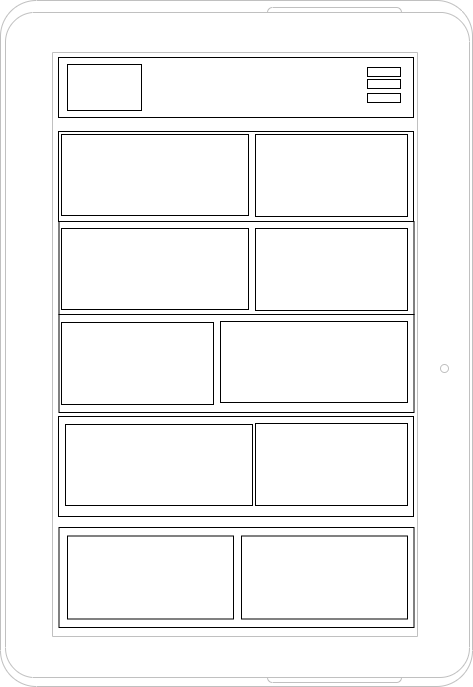

The diagram above was exported from draw.io. Its source (the exported page's mxGraphModel, read from the mxfile embedded in the PNG):
<mxGraphModel dx="1246" dy="505" grid="0" gridSize="10" guides="1" tooltips="1" connect="1" arrows="1" fold="1" page="1" pageScale="1" pageWidth="827" pageHeight="1169" math="0" shadow="0">
  <root>
    <mxCell id="0" />
    <mxCell id="1" parent="0" />
    <mxCell id="om3oyxN3rly55y8fURah-1" value="" style="verticalLabelPosition=bottom;verticalAlign=top;html=1;shadow=0;dashed=0;strokeWidth=1;shape=mxgraph.android.tab2;strokeColor=#c0c0c0;" parent="1" vertex="1">
      <mxGeometry x="638" y="172" width="472" height="686" as="geometry" />
    </mxCell>
    <mxCell id="om3oyxN3rly55y8fURah-3" value="" style="verticalLabelPosition=bottom;verticalAlign=top;html=1;shape=mxgraph.basic.rect;fillColor2=none;strokeWidth=1;size=20;indent=5;" parent="1" vertex="1">
      <mxGeometry x="696" y="229" width="355" height="60" as="geometry" />
    </mxCell>
    <mxCell id="om3oyxN3rly55y8fURah-5" value="" style="verticalLabelPosition=bottom;verticalAlign=top;html=1;shape=mxgraph.basic.rect;fillColor2=none;strokeWidth=1;size=23;indent=5;" parent="1" vertex="1">
      <mxGeometry x="705" y="236" width="74" height="46" as="geometry" />
    </mxCell>
    <mxCell id="om3oyxN3rly55y8fURah-6" value="" style="verticalLabelPosition=bottom;verticalAlign=top;html=1;shape=mxgraph.basic.rect;fillColor2=none;strokeWidth=1;size=20;indent=5;" parent="1" vertex="1">
      <mxGeometry x="1005" y="239" width="33" height="9" as="geometry" />
    </mxCell>
    <mxCell id="om3oyxN3rly55y8fURah-7" value="" style="verticalLabelPosition=bottom;verticalAlign=top;html=1;shape=mxgraph.basic.rect;fillColor2=none;strokeWidth=1;size=20;indent=5;" parent="1" vertex="1">
      <mxGeometry x="1005" y="251" width="33" height="9" as="geometry" />
    </mxCell>
    <mxCell id="om3oyxN3rly55y8fURah-8" value="" style="verticalLabelPosition=bottom;verticalAlign=top;html=1;shape=mxgraph.basic.rect;fillColor2=none;strokeWidth=1;size=20;indent=0;" parent="1" vertex="1">
      <mxGeometry x="1005" y="265" width="33" height="9" as="geometry" />
    </mxCell>
    <mxCell id="om3oyxN3rly55y8fURah-9" value="" style="verticalLabelPosition=bottom;verticalAlign=top;html=1;shape=mxgraph.basic.rect;fillColor2=none;strokeWidth=1;size=20;indent=5;" parent="1" vertex="1">
      <mxGeometry x="696" y="303" width="355" height="90" as="geometry" />
    </mxCell>
    <mxCell id="om3oyxN3rly55y8fURah-10" value="" style="verticalLabelPosition=bottom;verticalAlign=top;html=1;shape=mxgraph.basic.rect;fillColor2=none;strokeWidth=1;size=20;indent=5;" parent="1" vertex="1">
      <mxGeometry x="696.5" y="393" width="355" height="93" as="geometry" />
    </mxCell>
    <mxCell id="om3oyxN3rly55y8fURah-11" value="" style="verticalLabelPosition=bottom;verticalAlign=top;html=1;shape=mxgraph.basic.rect;fillColor2=none;strokeWidth=1;size=20;indent=5;" parent="1" vertex="1">
      <mxGeometry x="696.5" y="486" width="355" height="98" as="geometry" />
    </mxCell>
    <mxCell id="om3oyxN3rly55y8fURah-12" value="" style="verticalLabelPosition=bottom;verticalAlign=top;html=1;shape=mxgraph.basic.rect;fillColor2=none;strokeWidth=1;size=20;indent=5;" parent="1" vertex="1">
      <mxGeometry x="696" y="588" width="355" height="100" as="geometry" />
    </mxCell>
    <mxCell id="om3oyxN3rly55y8fURah-15" value="" style="rounded=0;whiteSpace=wrap;html=1;" parent="1" vertex="1">
      <mxGeometry x="699" y="306" width="187" height="81" as="geometry" />
    </mxCell>
    <mxCell id="om3oyxN3rly55y8fURah-16" value="" style="rounded=0;whiteSpace=wrap;html=1;" parent="1" vertex="1">
      <mxGeometry x="893" y="306" width="152" height="82" as="geometry" />
    </mxCell>
    <mxCell id="om3oyxN3rly55y8fURah-17" value="" style="rounded=0;whiteSpace=wrap;html=1;" parent="1" vertex="1">
      <mxGeometry x="699" y="400" width="187" height="81" as="geometry" />
    </mxCell>
    <mxCell id="om3oyxN3rly55y8fURah-18" value="" style="rounded=0;whiteSpace=wrap;html=1;" parent="1" vertex="1">
      <mxGeometry x="893" y="400" width="152" height="82" as="geometry" />
    </mxCell>
    <mxCell id="om3oyxN3rly55y8fURah-19" value="" style="rounded=0;whiteSpace=wrap;html=1;" parent="1" vertex="1">
      <mxGeometry x="858" y="493" width="187" height="81" as="geometry" />
    </mxCell>
    <mxCell id="om3oyxN3rly55y8fURah-20" value="" style="rounded=0;whiteSpace=wrap;html=1;" parent="1" vertex="1">
      <mxGeometry x="699" y="494" width="152" height="82" as="geometry" />
    </mxCell>
    <mxCell id="om3oyxN3rly55y8fURah-21" value="" style="rounded=0;whiteSpace=wrap;html=1;" parent="1" vertex="1">
      <mxGeometry x="893" y="595" width="152" height="82" as="geometry" />
    </mxCell>
    <mxCell id="om3oyxN3rly55y8fURah-22" value="" style="rounded=0;whiteSpace=wrap;html=1;" parent="1" vertex="1">
      <mxGeometry x="703" y="596" width="187" height="81" as="geometry" />
    </mxCell>
    <mxCell id="om3oyxN3rly55y8fURah-23" value="" style="verticalLabelPosition=bottom;verticalAlign=top;html=1;shape=mxgraph.basic.rect;fillColor2=none;strokeWidth=1;size=20;indent=5;" parent="1" vertex="1">
      <mxGeometry x="696.5" y="699" width="355" height="100" as="geometry" />
    </mxCell>
    <mxCell id="om3oyxN3rly55y8fURah-24" value="" style="rounded=0;whiteSpace=wrap;html=1;" parent="1" vertex="1">
      <mxGeometry x="705" y="707.5" width="166" height="83" as="geometry" />
    </mxCell>
    <mxCell id="om3oyxN3rly55y8fURah-25" value="" style="rounded=0;whiteSpace=wrap;html=1;" parent="1" vertex="1">
      <mxGeometry x="879" y="707.5" width="166" height="83" as="geometry" />
    </mxCell>
  </root>
</mxGraphModel>